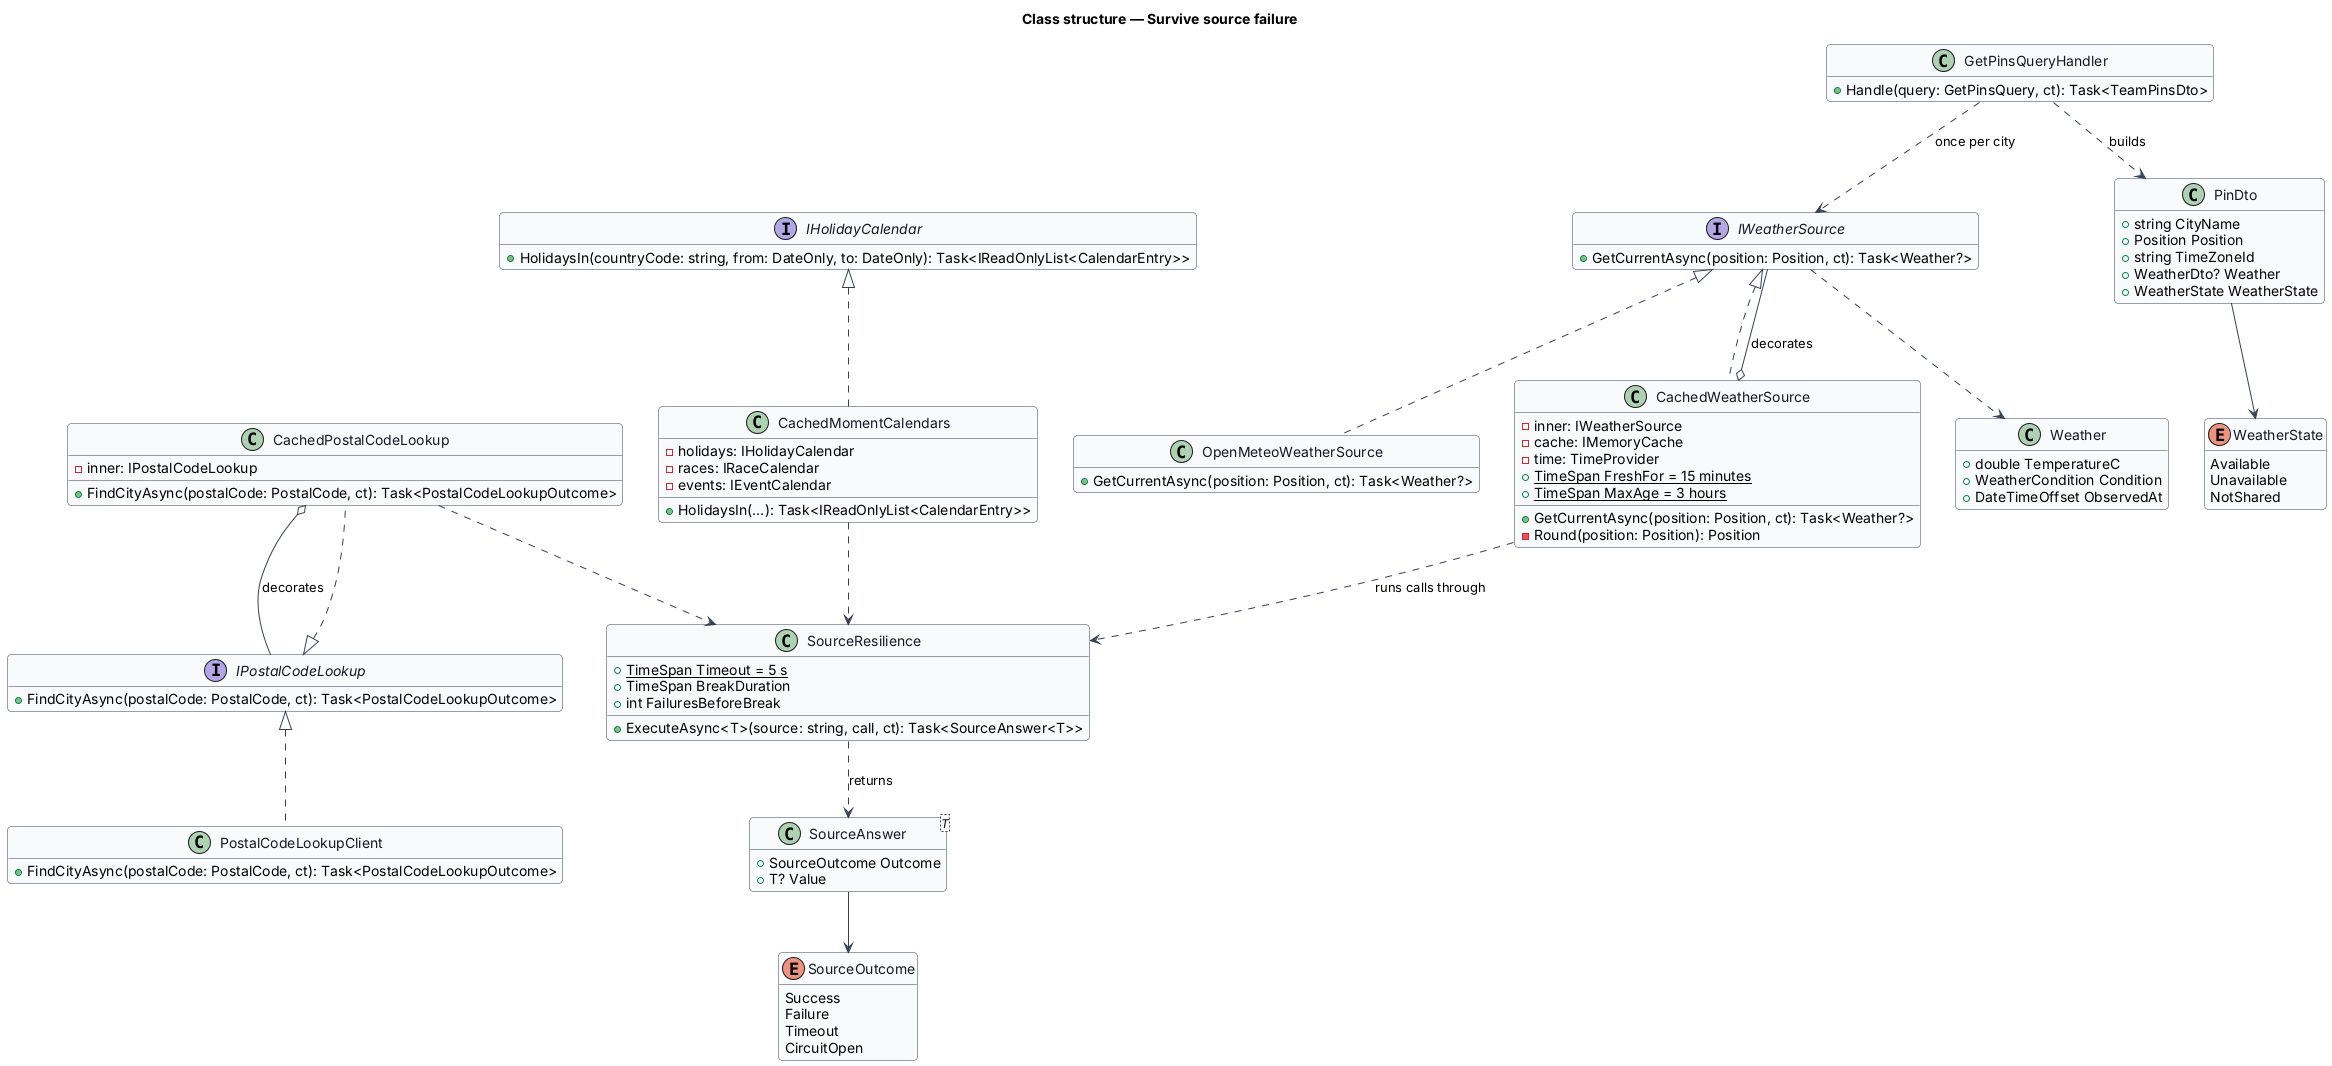

The diagram above was rendered by PlantUML. Its source (embedded in the PNG):
@startuml
skinparam backgroundColor #FFFFFF
skinparam shadowing false
skinparam roundcorner 8
skinparam defaultFontName Arial
skinparam ArrowColor #344054
skinparam class {
  BorderColor #344054
  FontColor #101828
  BackgroundColor #F9FAFB
}
hide empty members
title Class structure — Survive source failure

interface IWeatherSource {
  +GetCurrentAsync(position: Position, ct): Task<Weather?>
}

interface IPostalCodeLookup {
  +FindCityAsync(postalCode: PostalCode, ct): Task<PostalCodeLookupOutcome>
}

interface IHolidayCalendar {
  +HolidaysIn(countryCode: string, from: DateOnly, to: DateOnly): Task<IReadOnlyList<CalendarEntry>>
}

class OpenMeteoWeatherSource {
  +GetCurrentAsync(position: Position, ct): Task<Weather?>
}

class CachedWeatherSource {
  -inner: IWeatherSource
  -cache: IMemoryCache
  -time: TimeProvider
  +{static} TimeSpan FreshFor = 15 minutes
  +{static} TimeSpan MaxAge = 3 hours
  +GetCurrentAsync(position: Position, ct): Task<Weather?>
  -Round(position: Position): Position
}

class PostalCodeLookupClient {
  +FindCityAsync(postalCode: PostalCode, ct): Task<PostalCodeLookupOutcome>
}

class CachedPostalCodeLookup {
  -inner: IPostalCodeLookup
  +FindCityAsync(postalCode: PostalCode, ct): Task<PostalCodeLookupOutcome>
}

class CachedMomentCalendars {
  -holidays: IHolidayCalendar
  -races: IRaceCalendar
  -events: IEventCalendar
  +HolidaysIn(...): Task<IReadOnlyList<CalendarEntry>>
}

class SourceResilience {
  +{static} TimeSpan Timeout = 5 s
  +TimeSpan BreakDuration
  +int FailuresBeforeBreak
  +ExecuteAsync<T>(source: string, call, ct): Task<SourceAnswer<T>>
}

enum SourceOutcome {
  Success
  Failure
  Timeout
  CircuitOpen
}

class "SourceAnswer<T>" as SourceAnswer {
  +SourceOutcome Outcome
  +T? Value
}

class GetPinsQueryHandler {
  +Handle(query: GetPinsQuery, ct): Task<TeamPinsDto>
}

class PinDto {
  +string CityName
  +Position Position
  +string TimeZoneId
  +WeatherDto? Weather
  +WeatherState WeatherState
}

enum WeatherState {
  Available
  Unavailable
  NotShared
}

class Weather {
  +double TemperatureC
  +WeatherCondition Condition
  +DateTimeOffset ObservedAt
}

IWeatherSource <|.. OpenMeteoWeatherSource
IWeatherSource <|.. CachedWeatherSource
CachedWeatherSource o-- IWeatherSource : decorates
IPostalCodeLookup <|.. PostalCodeLookupClient
IPostalCodeLookup <|.. CachedPostalCodeLookup
CachedPostalCodeLookup o-- IPostalCodeLookup : decorates
IHolidayCalendar <|.. CachedMomentCalendars
CachedWeatherSource ..> SourceResilience : runs calls through
CachedPostalCodeLookup ..> SourceResilience
CachedMomentCalendars ..> SourceResilience
SourceResilience ..> SourceAnswer : returns
SourceAnswer --> SourceOutcome
GetPinsQueryHandler ..> IWeatherSource : once per city
GetPinsQueryHandler ..> PinDto : builds
PinDto --> WeatherState
IWeatherSource ..> Weather
@enduml